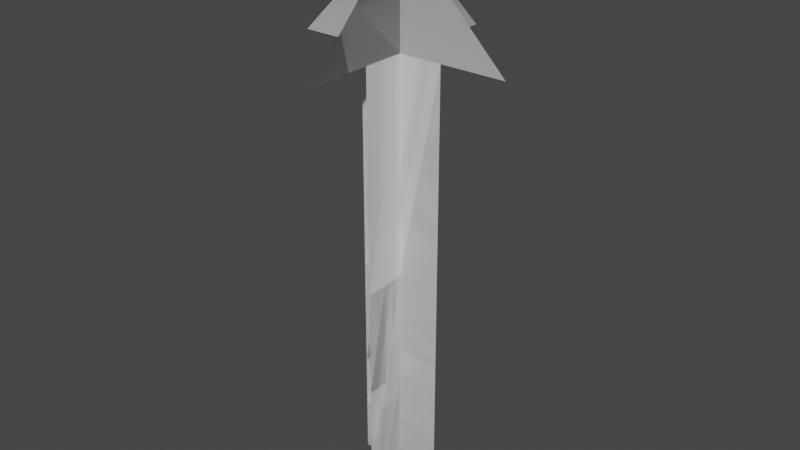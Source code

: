 # Source: axisIndicator.blend  (saved by Blender 2.83.19; exported with 4.5.12 LTS)
import bpy
from mathutils import Matrix  # noqa: F401  (used for matrix-valued properties, if any)

bpy.ops.wm.read_factory_settings(use_empty=True)
scene = bpy.context.scene
scene.name = 'Scene'

# ---- collections
col_object = bpy.data.collections.new('Object'); scene.collection.children.link(col_object)
col_scene = bpy.data.collections.new('Scene'); scene.collection.children.link(col_scene)

# ---- node groups
ng_auto_smooth = bpy.data.node_groups.new('Auto Smooth', 'GeometryNodeTree')
_s = ng_auto_smooth.interface.new_socket(name='Geometry', in_out='OUTPUT', socket_type='NodeSocketGeometry')
_s = ng_auto_smooth.interface.new_socket(name='Geometry', in_out='INPUT', socket_type='NodeSocketGeometry')
_s = ng_auto_smooth.interface.new_socket(name='Angle', in_out='INPUT', socket_type='NodeSocketFloat')
_s.subtype = 'ANGLE'
_s.min_value = 0.0
_s.max_value = 3.142
ng_auto_smooth.is_modifier = True
_N = ng_auto_smooth.nodes; _L = ng_auto_smooth.links
n0 = _N.new('NodeGroupOutput'); n0.name = 'Group Output'; n0.location = (480, -100)
n1 = _N.new('NodeGroupInput'); n1.name = 'Group Input'; n1.location = (-420, -300)
n2 = _N.new('NodeGroupInput'); n2.name = 'Group Input.001'; n2.location = (-60, -100)
n3 = _N.new('GeometryNodeSetShadeSmooth'); n3.name = 'Set Shade Smooth'; n3.location = (120, -100)
n3.domain = 'EDGE'
n4 = _N.new('GeometryNodeSetShadeSmooth'); n4.name = 'Set Shade Smooth.001'; n4.location = (300, -100)
n5 = _N.new('GeometryNodeInputMeshEdgeAngle'); n5.name = 'Edge Angle'; n5.location = (-420, -220)
n6 = _N.new('GeometryNodeInputEdgeSmooth'); n6.name = 'Is Edge Smooth'; n6.location = (-60, -160)
n7 = _N.new('GeometryNodeInputShadeSmooth'); n7.name = 'Is Face Smooth'; n7.location = (-240, -340)
n8 = _N.new('FunctionNodeBooleanMath'); n8.name = 'Boolean Math'; n8.location = (-60, -220)
n9 = _N.new('FunctionNodeCompare'); n9.name = 'Compare'; n9.location = (-240, -180)
n9.operation = 'LESS_EQUAL'
_L.new(n5.outputs[0], n9.inputs[0])
_L.new(n4.outputs[0], n0.inputs[0])
_L.new(n1.outputs[1], n9.inputs[1])
_L.new(n9.outputs[0], n8.inputs[0])
_L.new(n7.outputs[0], n8.inputs[1])
_L.new(n2.outputs[0], n3.inputs[0])
_L.new(n6.outputs[0], n3.inputs[1])
_L.new(n3.outputs[0], n4.inputs[0])
_L.new(n8.outputs[0], n3.inputs[2])
n0.is_active_output = True

# ---- world
world_world = bpy.data.worlds.new('World'); scene.world = world_world
world_world.use_nodes = True; world_world.node_tree.nodes.clear()
_N = world_world.node_tree.nodes; _L = world_world.node_tree.links
n0 = _N.new('ShaderNodeOutputWorld'); n0.name = 'World Output'; n0.location = (300, 300)
n1 = _N.new('ShaderNodeBackground'); n1.name = 'Background'; n1.location = (10, 300)
n1.inputs[0].default_value = (0.05088, 0.05088, 0.05088, 1.0)
_L.new(n1.outputs[0], n0.inputs[0])
n0.is_active_output = True
world_world.color = (0.05088, 0.05088, 0.05088)
world_world.use_sun_shadow = False
world_world.sun_shadow_jitter_overblur = 0.0

# ---- meshes
me_plane = bpy.data.meshes.new('Plane')
me_plane.from_pydata([(0.1, -7.451e-09, 1.0), (-0.1, -7.451e-09, 1.0), (0.1, 7.451e-09, -2.235e-08), (-0.1, 7.451e-09, -2.235e-08), (0.25, -9.313e-09, 1.0), (-0.25, -9.313e-09, 1.0), (0.0, -7.451e-09, 1.25), (0.1, -7.451e-09, 1.0), (-0.1, -7.451e-09, 1.0), (0.1, 7.451e-09, -2.235e-08), (-0.1, 7.451e-09, -2.235e-08), (0.25, -9.313e-09, 1.0), (-0.25, -9.313e-09, 1.0), (0.0, -7.451e-09, 1.25), (0.0, 0.1, 1.0), (1.49e-08, -0.1, 1.0), (-1.49e-08, 0.1, -2.235e-08), (0.0, -0.1, -2.235e-08), (0.0, 0.25, 1.0), (1.863e-08, -0.25, 1.0), (7.451e-09, 0.0, 1.25), (0.0, 0.1, 1.0), (1.49e-08, -0.1, 1.0), (-1.49e-08, 0.1, -2.235e-08), (0.0, -0.1, -2.235e-08), (0.0, 0.25, 1.0), (1.863e-08, -0.25, 1.0), (7.451e-09, 0.0, 1.25)], [], [(3, 2, 0, 1), (4, 5, 6), (10, 8, 7, 9), (11, 13, 12), (17, 16, 14, 15), (18, 19, 20), (24, 22, 21, 23), (25, 27, 26)])
_uv = me_plane.uv_layers.new(name='UVMap')
_uv.uv.foreach_set('vector', [0.0, 0.0, 1.0, 0.0, 1.0, 1.0, 0.0, 1.0, 0.0, 0.0, 0.0, 0.0, 0.0, 0.0, 0.0, 0.0, 0.0, 1.0, 1.0, 1.0, 1.0, 0.0, 0.0, 0.0, 0.0, 0.0, 0.0, 0.0, 0.0, 0.0, 1.0, 0.0, 1.0, 1.0, 0.0, 1.0, 0.0, 0.0, 0.0, 0.0, 0.0, 0.0, 0.0, 0.0, 0.0, 1.0, 1.0, 1.0, 1.0, 0.0, 0.0, 0.0, 0.0, 0.0, 0.0, 0.0])
me_plane.use_remesh_fix_poles = True
me_plane.use_remesh_preserve_attributes = False
me_plane.use_mirror_vertex_groups = False
me_plane.update()

# ---- objects
ob_plane = bpy.data.objects.new('Plane', me_plane)

# ---- transforms, parenting, visibility, modifiers, constraints
ob_plane.location = (0.0, 0.0, 0.0)
ob_plane.lineart.crease_threshold = 0.0
_m = ob_plane.modifiers.new('Auto Smooth', 'NODES')
_m.node_group = ng_auto_smooth
_gi = [s.identifier for s in ng_auto_smooth.interface.items_tree if s.item_type == 'SOCKET' and s.in_out == 'INPUT']
_m[_gi[1]] = 0.5236  # Angle

# ---- collection membership
col_scene.objects.link(ob_plane)

# ---- scene / render settings (as saved in the file)
scene.frame_start = 1; scene.frame_end = 250; scene.frame_set(0)
scene.render.engine = 'BLENDER_EEVEE_NEXT'
scene.cycles.use_denoising = False
scene.cycles.samples = 128
scene.cycles.sampling_pattern = 'TABULATED_SOBOL'
scene.cycles.use_adaptive_sampling = False
scene.cycles.use_light_tree = False
scene.view_settings.view_transform = 'Filmic'
bpy.context.view_layer.update()

# ---- added for rendering (the .blend has no active camera and no usable light): camera, sun
cam_auto = bpy.data.cameras.new('AutoCamera')
cam_auto.lens = 50.0
cam_auto.sensor_width = 36.0
cam_auto.clip_end = 1000.0
ob_auto_camera = bpy.data.objects.new('AutoCamera', cam_auto)
scene.collection.objects.link(ob_auto_camera)
ob_auto_camera.location = (1.32875, -1.5945, 1.688)
ob_auto_camera.rotation_euler = (1.09748, -7.21219e-08, 0.694738)
scene.camera = ob_auto_camera
light_auto_sun = bpy.data.lights.new('AutoSun', 'SUN')
light_auto_sun.energy = 3.0
light_auto_sun.angle = 0.0523599
ob_auto_sun = bpy.data.objects.new('AutoSun', light_auto_sun)
scene.collection.objects.link(ob_auto_sun)
ob_auto_sun.rotation_euler = (0.872665, 0.174533, 0.523599)
bpy.context.view_layer.update()
